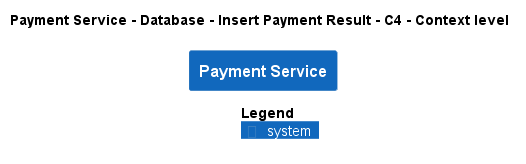

The diagram above was rendered by PlantUML. Its source (embedded in the PNG):
@startuml
!pragma layout smetana
!include ..\..\..\..\..\..\..\.c4s\C4_Context.puml

AddElementTag("c4interflow:lifecycle:new", $bgColor=green, $fontColor=#ffffff, $borderColor=green, $shadowing="False")
AddElementTag("c4interflow:lifecycle:changed", $bgColor=orange, $fontColor=#ffffff, $borderColor=orange, $shadowing="False")
AddElementTag("c4interflow:lifecycle:removed", $bgColor=red, $fontColor=#ffffff, $borderColor=red, $shadowing="False")

AddRelTag("c4interflow:lifecycle:new", $textColor=green, $lineColor=green)
AddRelTag("c4interflow:lifecycle:changed", $textColor=orange, $lineColor=orange)
AddRelTag("c4interflow:lifecycle:removed", $textColor=red, $lineColor=red)

SHOW_PERSON_PORTRAIT()
LAYOUT_TOP_DOWN()

skinparam linetype polyline

title Payment Service - Database - Insert Payment Result - C4 - Context level

System(ECommercePlatform.SoftwareSystems.PaymentService, "Payment Service", "")



SHOW_LEGEND()
@enduml